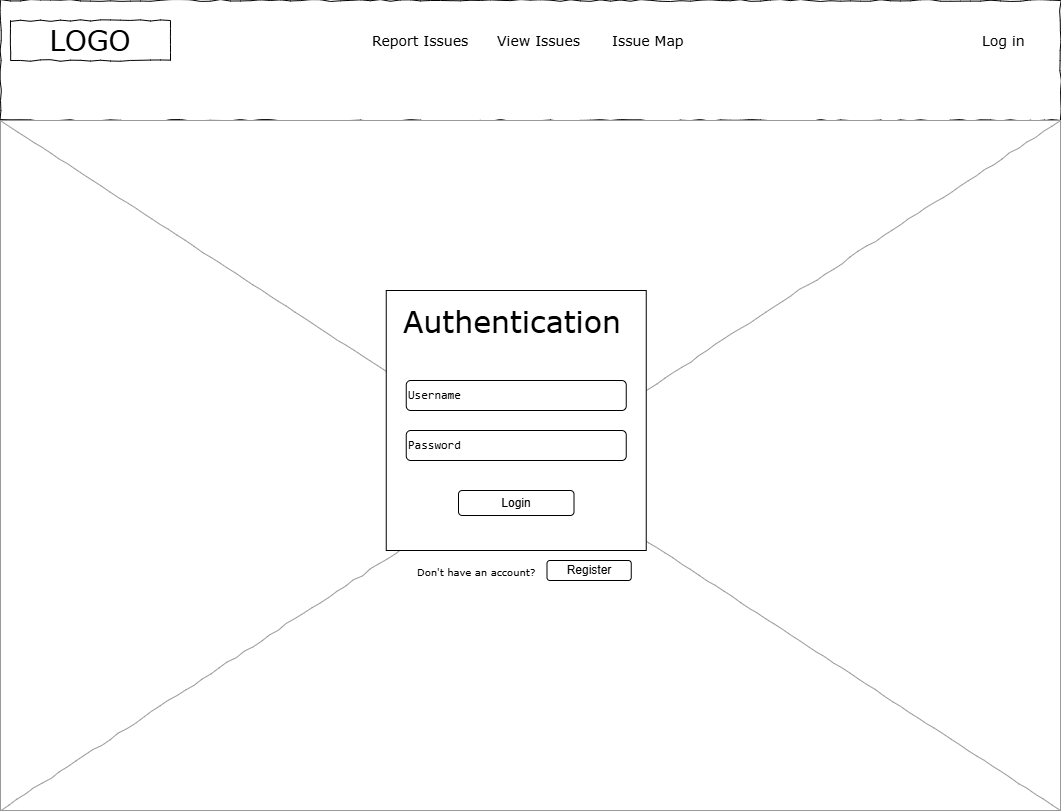

The diagram above was exported from draw.io. Its source (the exported page's mxGraphModel, read from the mxfile embedded in the PNG):
<mxGraphModel dx="1434" dy="780" grid="1" gridSize="10" guides="1" tooltips="1" connect="1" arrows="1" fold="1" page="1" pageScale="1" pageWidth="850" pageHeight="1100" math="0" shadow="0">
  <root>
    <mxCell id="0" />
    <mxCell id="1" parent="0" />
    <mxCell id="rZzFqdT5cx7B-SgYaH0C-1" value="" style="whiteSpace=wrap;html=1;rounded=0;shadow=0;labelBackgroundColor=none;strokeColor=#000000;strokeWidth=1;fillColor=none;fontFamily=Verdana;fontSize=12;fontColor=#000000;align=center;comic=1;" vertex="1" parent="1">
      <mxGeometry x="30" y="30" width="1060" height="810" as="geometry" />
    </mxCell>
    <mxCell id="rZzFqdT5cx7B-SgYaH0C-2" value="LOGO" style="whiteSpace=wrap;html=1;rounded=0;shadow=0;labelBackgroundColor=none;strokeWidth=1;fontFamily=Verdana;fontSize=28;align=center;comic=1;" vertex="1" parent="1">
      <mxGeometry x="40" y="50" width="160" height="40" as="geometry" />
    </mxCell>
    <mxCell id="rZzFqdT5cx7B-SgYaH0C-3" value="Report Issues" style="text;html=1;points=[];align=left;verticalAlign=top;spacingTop=-4;fontSize=14;fontFamily=Verdana" vertex="1" parent="1">
      <mxGeometry x="400" y="60" width="60" height="20" as="geometry" />
    </mxCell>
    <mxCell id="rZzFqdT5cx7B-SgYaH0C-4" value="View Issues" style="text;html=1;points=[];align=left;verticalAlign=top;spacingTop=-4;fontSize=14;fontFamily=Verdana" vertex="1" parent="1">
      <mxGeometry x="525" y="60" width="60" height="20" as="geometry" />
    </mxCell>
    <mxCell id="rZzFqdT5cx7B-SgYaH0C-5" value="Issue Map" style="text;html=1;points=[];align=left;verticalAlign=top;spacingTop=-4;fontSize=14;fontFamily=Verdana" vertex="1" parent="1">
      <mxGeometry x="640" y="60" width="60" height="20" as="geometry" />
    </mxCell>
    <mxCell id="rZzFqdT5cx7B-SgYaH0C-6" value="Log in" style="text;html=1;points=[];align=left;verticalAlign=top;spacingTop=-4;fontSize=14;fontFamily=Verdana" vertex="1" parent="1">
      <mxGeometry x="1010" y="60" width="60" height="20" as="geometry" />
    </mxCell>
    <mxCell id="rZzFqdT5cx7B-SgYaH0C-7" value="" style="line;strokeWidth=1;html=1;rounded=0;shadow=0;labelBackgroundColor=none;fillColor=none;fontFamily=Verdana;fontSize=14;fontColor=#000000;align=center;comic=1;" vertex="1" parent="1">
      <mxGeometry x="30" y="140" width="1060" height="20" as="geometry" />
    </mxCell>
    <mxCell id="rZzFqdT5cx7B-SgYaH0C-8" value="" style="whiteSpace=wrap;html=1;rounded=0;shadow=0;labelBackgroundColor=none;strokeWidth=1;fillColor=none;fontFamily=Verdana;fontSize=12;align=center;comic=1;" vertex="1" parent="1">
      <mxGeometry x="1070" y="150" width="20" height="680" as="geometry" />
    </mxCell>
    <mxCell id="rZzFqdT5cx7B-SgYaH0C-28" value="" style="verticalLabelPosition=bottom;shadow=0;dashed=0;align=center;html=1;verticalAlign=top;strokeWidth=1;shape=mxgraph.mockup.graphics.simpleIcon;strokeColor=#999999;rounded=0;labelBackgroundColor=none;fontFamily=Verdana;fontSize=14;fontColor=#000000;comic=1;" vertex="1" parent="1">
      <mxGeometry x="30" y="150" width="1060" height="690" as="geometry" />
    </mxCell>
    <mxCell id="rZzFqdT5cx7B-SgYaH0C-11" value="" style="whiteSpace=wrap;html=1;aspect=fixed;" vertex="1" parent="1">
      <mxGeometry x="415.75" y="320" width="260" height="260" as="geometry" />
    </mxCell>
    <mxCell id="rZzFqdT5cx7B-SgYaH0C-9" value="&lt;font style=&quot;font-size: 30px;&quot;&gt;Authentication&lt;/font&gt;" style="text;html=1;points=[];align=left;verticalAlign=top;spacingTop=-4;fontSize=14;fontFamily=Verdana" vertex="1" parent="1">
      <mxGeometry x="430.75" y="330" width="230" height="90" as="geometry" />
    </mxCell>
    <mxCell id="rZzFqdT5cx7B-SgYaH0C-14" value="&lt;pre&gt;Username&lt;/pre&gt;" style="rounded=1;whiteSpace=wrap;html=1;align=left;" vertex="1" parent="1">
      <mxGeometry x="435.75" y="410" width="220" height="30" as="geometry" />
    </mxCell>
    <mxCell id="rZzFqdT5cx7B-SgYaH0C-16" style="edgeStyle=orthogonalEdgeStyle;rounded=0;orthogonalLoop=1;jettySize=auto;html=1;exitX=0.5;exitY=1;exitDx=0;exitDy=0;" edge="1" parent="1">
      <mxGeometry relative="1" as="geometry">
        <mxPoint x="550" y="610" as="sourcePoint" />
        <mxPoint x="550" y="610" as="targetPoint" />
      </mxGeometry>
    </mxCell>
    <mxCell id="rZzFqdT5cx7B-SgYaH0C-17" value="Login" style="rounded=1;whiteSpace=wrap;html=1;" vertex="1" parent="1">
      <mxGeometry x="488" y="520" width="115.5" height="25" as="geometry" />
    </mxCell>
    <mxCell id="rZzFqdT5cx7B-SgYaH0C-24" value="&lt;pre&gt;Password&lt;/pre&gt;" style="rounded=1;whiteSpace=wrap;html=1;align=left;" vertex="1" parent="1">
      <mxGeometry x="435.75" y="460" width="220" height="30" as="geometry" />
    </mxCell>
    <mxCell id="rZzFqdT5cx7B-SgYaH0C-26" value="Register" style="rounded=1;whiteSpace=wrap;html=1;align=center;" vertex="1" parent="1">
      <mxGeometry x="576.5" y="590" width="84.25" height="20" as="geometry" />
    </mxCell>
    <mxCell id="rZzFqdT5cx7B-SgYaH0C-27" value="&lt;font style=&quot;font-size: 10px;&quot;&gt;Don't have an account?&lt;/font&gt;" style="text;html=1;points=[];align=left;verticalAlign=top;spacingTop=-4;fontSize=14;fontFamily=Verdana" vertex="1" parent="1">
      <mxGeometry x="445" y="590" width="140" height="40" as="geometry" />
    </mxCell>
  </root>
</mxGraphModel>